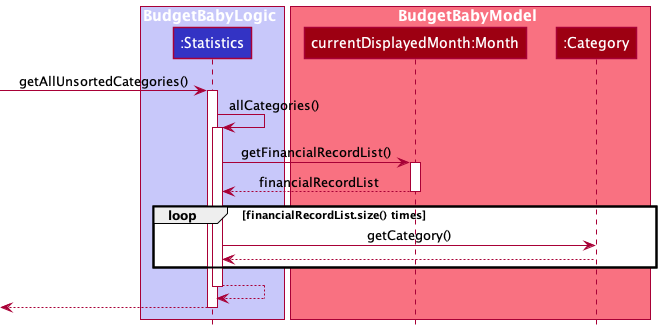

The diagram above was rendered by PlantUML. Its source (embedded in the PNG):
@startuml
!include style.puml

box BudgetBabyLogic LOGIC_COLOR_T1
participant ":Statistics" as Statistics LOGIC_COLOR
end box

box BudgetBabyModel MODEL_COLOR_T1
participant "currentDisplayedMonth:Month" as Month MODEL_COLOR
participant ":Category" as Category MODEL_COLOR
end box

[-> Statistics : getAllUnsortedCategories()
activate Statistics
Statistics -> Statistics : allCategories()
activate Statistics

Statistics -> Month : getFinancialRecordList()
activate Month
Month --> Statistics : financialRecordList
deactivate Month
loop financialRecordList.size() times
Statistics -> Category : getCategory()
Category --> Statistics

end
Statistics --> Statistics
deactivate Statistics

[<--Statistics
deactivate Statistics
@enduml